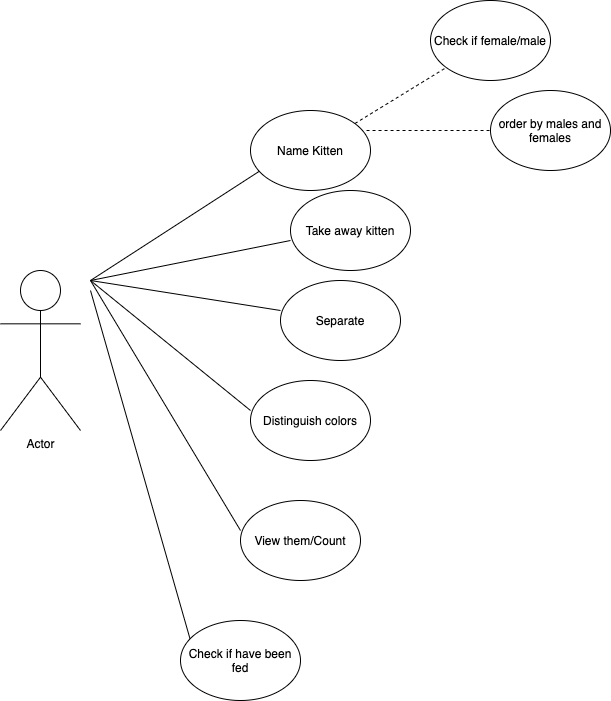

The diagram above was exported from draw.io. Its source (the exported page's mxGraphModel, read from the mxfile embedded in the PNG):
<mxGraphModel dx="945" dy="539" grid="1" gridSize="10" guides="1" tooltips="1" connect="1" arrows="1" fold="1" page="1" pageScale="1" pageWidth="850" pageHeight="1100" math="0" shadow="0">
  <root>
    <mxCell id="0" />
    <mxCell id="1" parent="0" />
    <mxCell id="PWD8qvokVXMjKb_XFAH6-1" value="Actor" style="shape=umlActor;verticalLabelPosition=bottom;verticalAlign=top;html=1;outlineConnect=0;" vertex="1" parent="1">
      <mxGeometry x="20" y="310" width="80" height="160" as="geometry" />
    </mxCell>
    <mxCell id="PWD8qvokVXMjKb_XFAH6-2" value="" style="endArrow=none;html=1;" edge="1" parent="1">
      <mxGeometry width="50" height="50" relative="1" as="geometry">
        <mxPoint x="110" y="320" as="sourcePoint" />
        <mxPoint x="310" y="280" as="targetPoint" />
      </mxGeometry>
    </mxCell>
    <mxCell id="PWD8qvokVXMjKb_XFAH6-3" value="" style="endArrow=none;html=1;" edge="1" parent="1">
      <mxGeometry width="50" height="50" relative="1" as="geometry">
        <mxPoint x="110" y="320" as="sourcePoint" />
        <mxPoint x="280" y="210" as="targetPoint" />
      </mxGeometry>
    </mxCell>
    <mxCell id="PWD8qvokVXMjKb_XFAH6-4" value="" style="endArrow=none;html=1;" edge="1" parent="1">
      <mxGeometry width="50" height="50" relative="1" as="geometry">
        <mxPoint x="110" y="320" as="sourcePoint" />
        <mxPoint x="300" y="350" as="targetPoint" />
      </mxGeometry>
    </mxCell>
    <mxCell id="PWD8qvokVXMjKb_XFAH6-5" value="" style="endArrow=none;html=1;" edge="1" parent="1">
      <mxGeometry width="50" height="50" relative="1" as="geometry">
        <mxPoint x="270" y="450" as="sourcePoint" />
        <mxPoint x="110" y="320" as="targetPoint" />
      </mxGeometry>
    </mxCell>
    <mxCell id="PWD8qvokVXMjKb_XFAH6-6" value="" style="endArrow=none;html=1;" edge="1" parent="1">
      <mxGeometry width="50" height="50" relative="1" as="geometry">
        <mxPoint x="110" y="320" as="sourcePoint" />
        <mxPoint x="260" y="570" as="targetPoint" />
      </mxGeometry>
    </mxCell>
    <mxCell id="PWD8qvokVXMjKb_XFAH6-7" value="" style="endArrow=none;html=1;" edge="1" parent="1">
      <mxGeometry width="50" height="50" relative="1" as="geometry">
        <mxPoint x="210" y="680" as="sourcePoint" />
        <mxPoint x="110" y="330" as="targetPoint" />
      </mxGeometry>
    </mxCell>
    <mxCell id="PWD8qvokVXMjKb_XFAH6-8" value="Name Kitten" style="ellipse;whiteSpace=wrap;html=1;" vertex="1" parent="1">
      <mxGeometry x="270" y="150" width="120" height="80" as="geometry" />
    </mxCell>
    <mxCell id="PWD8qvokVXMjKb_XFAH6-9" value="Take away kitten" style="ellipse;whiteSpace=wrap;html=1;" vertex="1" parent="1">
      <mxGeometry x="310" y="230" width="120" height="80" as="geometry" />
    </mxCell>
    <mxCell id="PWD8qvokVXMjKb_XFAH6-10" value="Separate" style="ellipse;whiteSpace=wrap;html=1;" vertex="1" parent="1">
      <mxGeometry x="300" y="320" width="120" height="80" as="geometry" />
    </mxCell>
    <mxCell id="PWD8qvokVXMjKb_XFAH6-11" value="Distinguish colors" style="ellipse;whiteSpace=wrap;html=1;" vertex="1" parent="1">
      <mxGeometry x="270" y="420" width="120" height="80" as="geometry" />
    </mxCell>
    <mxCell id="PWD8qvokVXMjKb_XFAH6-12" value="Check if have been fed" style="ellipse;whiteSpace=wrap;html=1;" vertex="1" parent="1">
      <mxGeometry x="200" y="660" width="120" height="80" as="geometry" />
    </mxCell>
    <mxCell id="PWD8qvokVXMjKb_XFAH6-13" value="View them/Count" style="ellipse;whiteSpace=wrap;html=1;" vertex="1" parent="1">
      <mxGeometry x="260" y="540" width="120" height="80" as="geometry" />
    </mxCell>
    <mxCell id="PWD8qvokVXMjKb_XFAH6-14" value="" style="endArrow=none;dashed=1;html=1;" edge="1" parent="1" source="PWD8qvokVXMjKb_XFAH6-8" target="PWD8qvokVXMjKb_XFAH6-15">
      <mxGeometry width="50" height="50" relative="1" as="geometry">
        <mxPoint x="390" y="160" as="sourcePoint" />
        <mxPoint x="480" y="80" as="targetPoint" />
      </mxGeometry>
    </mxCell>
    <mxCell id="PWD8qvokVXMjKb_XFAH6-15" value="Check if female/male" style="ellipse;whiteSpace=wrap;html=1;" vertex="1" parent="1">
      <mxGeometry x="450" y="40" width="120" height="80" as="geometry" />
    </mxCell>
    <mxCell id="PWD8qvokVXMjKb_XFAH6-16" value="order by males and females" style="ellipse;whiteSpace=wrap;html=1;" vertex="1" parent="1">
      <mxGeometry x="510" y="130" width="120" height="80" as="geometry" />
    </mxCell>
    <mxCell id="PWD8qvokVXMjKb_XFAH6-17" value="" style="endArrow=none;dashed=1;html=1;exitX=0.967;exitY=0.25;exitDx=0;exitDy=0;exitPerimeter=0;" edge="1" parent="1" source="PWD8qvokVXMjKb_XFAH6-8">
      <mxGeometry width="50" height="50" relative="1" as="geometry">
        <mxPoint x="400" y="170" as="sourcePoint" />
        <mxPoint x="510" y="170" as="targetPoint" />
      </mxGeometry>
    </mxCell>
  </root>
</mxGraphModel>